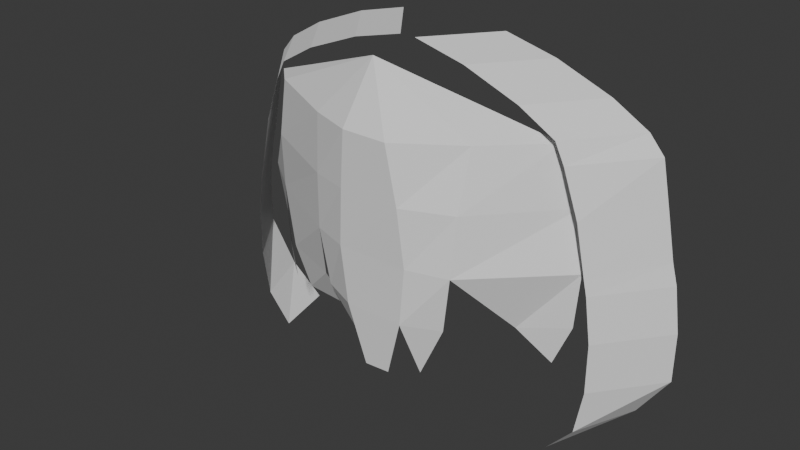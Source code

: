 # Source: hair000.blend  (saved by Blender 4.2.66; exported with 4.5.12 LTS)
import bpy
from mathutils import Matrix  # noqa: F401  (used for matrix-valued properties, if any)

bpy.ops.wm.read_factory_settings(use_empty=True)
scene = bpy.context.scene
scene.name = 'Scene'

# ---- collections
col_collection = bpy.data.collections.new('Collection'); scene.collection.children.link(col_collection)

# ---- world
world_world = bpy.data.worlds.new('World'); scene.world = world_world
world_world.use_nodes = True; world_world.node_tree.nodes.clear()
_N = world_world.node_tree.nodes; _L = world_world.node_tree.links
n0 = _N.new('ShaderNodeOutputWorld'); n0.name = 'World Output'; n0.location = (300, 300)
n1 = _N.new('ShaderNodeBackground'); n1.name = 'Background'; n1.location = (10, 300)
n1.inputs[0].default_value = (0.05088, 0.05088, 0.05088, 1.0)
_L.new(n1.outputs[0], n0.inputs[0])
n0.is_active_output = True
world_world.color = (0.05088, 0.05088, 0.05088)
world_world.sun_shadow_jitter_overblur = 0.0

# ---- meshes
me_plane = bpy.data.meshes.new('Plane')
me_plane.from_pydata([(0.0225, 0.09821, 1.228), (0.3192, 0.09821, 1.214), (-0.2073, 0.09018, 2.228), (0.4575, 0.2169, 2.22), (-0.1995, 0.06948, 1.972), (-0.2083, 0.07882, 1.717), (-0.1587, 0.08461, 1.463), (0.4254, 0.107, 1.451), (0.4653, 0.09036, 1.708), (0.4653, 0.1268, 1.964), (-0.6102, 0.3164, 1.298), (-0.2035, 0.2356, 1.271), (-0.6684, 0.364, 2.232), (-0.815, 0.4998, 1.975), (-0.815, 0.4367, 1.719), (-0.7668, 0.4434, 1.462), (-0.233, 0.1353, 1.467), (0.7446, 0.4176, 1.28), (0.6985, 0.4662, 2.214), (0.6097, 0.3438, 1.429), (0.8202, 0.433, 1.468), (0.8387, 0.4354, 1.717), (0.7812, 0.486, 1.964), (0.1017, 0.0108, 1.212), (0.2096, 0.0108, 2.233), (1.731e-05, 0.0108, 2.233), (0.2803, 0.0108, 1.468), (0.007296, 0.0108, 1.468), (0.2989, 0.01665, 1.724), (-0.02746, 0.0108, 1.724), (0.2661, 0.0108, 1.98), (-0.01659, 0.0108, 1.98), (-0.4263, 0.2365, 1.286), (-0.5689, 0.2693, 2.232), (-0.5709, 0.2613, 1.462), (-0.6051, 0.2773, 1.724), (-0.5969, 0.2589, 1.975), (0.2207, 0.0108, 1.22), (-0.5328, 0.2596, 1.287), (-0.01128, 0.204, 2.474), (-0.01128, 0.204, 2.474), (-0.01128, 0.204, 2.474), (-0.01128, 0.204, 2.474), (-0.01128, 0.204, 2.474), (-0.01128, 0.204, 2.474), (-0.01128, 0.204, 2.474), (0.3012, 0.2126, 2.305), (0.145, 0.2083, 2.389), (0.06236, 0.1396, 2.394), (0.136, 0.07521, 2.313), (-0.142, 0.1281, 2.31), (-0.07662, 0.1661, 2.392), (-0.1972, 0.2258, 2.393), (-0.383, 0.2475, 2.312), (-0.003747, 0.07521, 2.313), (-0.007512, 0.1396, 2.394), (0.4619, 0.3788, 2.301), (0.2253, 0.2914, 2.387), (-0.2303, 0.2574, 2.393), (-0.4494, 0.3107, 2.312), (-0.5242, 0.245, 1.457)], [], [(30, 9, 3, 24), (1, 7, 26), (26, 7, 8, 28), (28, 8, 9, 30), (36, 4, 2, 33), (32, 11, 16, 60), (60, 16, 5, 35), (35, 5, 4, 36), (9, 22, 18, 3), (17, 20, 19), (19, 20, 21, 8), (8, 21, 22, 9), (5, 29, 31, 4), (29, 28, 30, 31), (6, 27, 29, 5), (27, 26, 28, 29), (0, 27, 6), (23, 37, 26, 27), (4, 31, 25, 2), (31, 30, 24, 25), (14, 35, 36, 13), (15, 34, 35, 14), (10, 38, 34, 15), (13, 36, 33, 12), (48, 47, 40, 43), (52, 51, 39, 45), (51, 55, 44, 39), (55, 48, 43, 44), (47, 57, 42, 40), (58, 52, 45, 41), (12, 33, 53, 59), (59, 53, 52, 58), (3, 18, 56, 46), (46, 56, 57, 47), (25, 24, 49, 54), (54, 49, 48, 55), (2, 25, 54, 50), (50, 54, 55, 51), (33, 2, 50, 53), (53, 50, 51, 52), (24, 3, 46, 49), (49, 46, 47, 48)])
_uv = me_plane.uv_layers.new(name='UVMap')
_uv.uv.foreach_set('vector', [0.736, 0.75, 1.0, 0.75, 0.7143, 1.0, 0.565, 1.0, 0.7527, 0.0, 0.9341, 0.25, 0.761, 0.25, 0.761, 0.25, 0.9341, 0.25, 1.0, 0.5, 0.7937, 0.5, 0.7937, 0.5, 1.0, 0.5, 1.0, 0.75, 0.736, 0.75, 0.3841, 0.75, 1.0, 0.75, 0.7143, 1.0, 0.4334, 1.0, 0.4364, 0.0, 0.7527, 0.0, 0.9341, 0.25, 0.3808, 0.25, 0.3808, 0.25, 0.9341, 0.25, 1.0, 0.5, 0.3841, 0.5, 0.3841, 0.5, 1.0, 0.5, 1.0, 0.75, 0.3841, 0.75, 0.0, 0.75, 0.7092, 0.75, 0.7143, 1.0, 0.2582, 1.0, 0.7527, 0.0, 0.9341, 0.25, 0.03571, 0.25, 0.03571, 0.25, 0.9341, 0.25, 0.8018, 0.5, 0.0, 0.5, 0.0, 0.5, 0.8018, 0.5, 0.7092, 0.75, 0.0, 0.75, 0.0, 0.5, 0.219, 0.5, 0.2381, 0.75, 0.0, 0.75, 0.219, 0.5, 0.7937, 0.5, 0.736, 0.75, 0.2381, 0.75, 0.03571, 0.25, 0.2802, 0.25, 0.219, 0.5, 0.0, 0.5, 0.2802, 0.25, 0.761, 0.25, 0.7937, 0.5, 0.219, 0.5, 0.4134, 0.0, 0.2802, 0.25, 0.03571, 0.25, 0.4134, 0.0, 0.5846, 0.0, 0.761, 0.25, 0.2802, 0.25, 0.0, 0.75, 0.2381, 0.75, 0.413, 1.0, 0.2582, 1.0, 0.2381, 0.75, 0.736, 0.75, 0.565, 1.0, 0.413, 1.0, 0.0, 0.5, 0.3841, 0.5, 0.3841, 0.75, 0.0, 0.75, 0.03571, 0.25, 0.3808, 0.25, 0.3841, 0.5, 0.0, 0.5, 0.239, 0.0, 0.4364, 0.0, 0.3808, 0.25, 0.03571, 0.25, 0.0, 0.75, 0.3841, 0.75, 0.4334, 1.0, 0.2582, 1.0, 0.565, 1.0, 0.7143, 1.0, 0.7143, 1.0, 0.565, 1.0, 0.4334, 1.0, 0.7143, 1.0, 0.7143, 1.0, 0.4334, 1.0, 0.2582, 1.0, 0.413, 1.0, 0.413, 1.0, 0.2582, 1.0, 0.413, 1.0, 0.565, 1.0, 0.565, 1.0, 0.413, 1.0, 0.2582, 1.0, 0.7143, 1.0, 0.7143, 1.0, 0.2582, 1.0, 0.2582, 1.0, 0.4334, 1.0, 0.4334, 1.0, 0.2582, 1.0, 0.2582, 1.0, 0.4334, 1.0, 0.4334, 1.0, 0.2582, 1.0, 0.2582, 1.0, 0.4334, 1.0, 0.4334, 1.0, 0.2582, 1.0, 0.2582, 1.0, 0.7143, 1.0, 0.7143, 1.0, 0.2582, 1.0, 0.2582, 1.0, 0.7143, 1.0, 0.7143, 1.0, 0.2582, 1.0, 0.413, 1.0, 0.565, 1.0, 0.565, 1.0, 0.413, 1.0, 0.413, 1.0, 0.565, 1.0, 0.565, 1.0, 0.413, 1.0, 0.2582, 1.0, 0.413, 1.0, 0.413, 1.0, 0.2582, 1.0, 0.2582, 1.0, 0.413, 1.0, 0.413, 1.0, 0.2582, 1.0, 0.4334, 1.0, 0.7143, 1.0, 0.7143, 1.0, 0.4334, 1.0, 0.4334, 1.0, 0.7143, 1.0, 0.7143, 1.0, 0.4334, 1.0, 0.565, 1.0, 0.7143, 1.0, 0.7143, 1.0, 0.565, 1.0, 0.565, 1.0, 0.7143, 1.0, 0.7143, 1.0, 0.565, 1.0])
me_plane.update()
me_plane_001 = bpy.data.meshes.new('Plane.001')
me_plane_001.from_pydata([(0.9161, 0.398, 1.217), (1.144, 0.693, 1.217), (0.9161, 0.398, 1.445), (1.144, 0.693, 1.445), (0.8865, 0.398, 1.652), (1.114, 0.693, 1.652), (0.8708, 0.398, 1.719), (1.087, 0.693, 1.749), (0.8217, 0.398, 1.95), (1.048, 0.693, 1.942), (0.7469, 0.398, 2.158), (1.001, 0.693, 2.166), (0.703, 0.398, 2.248), (0.9309, 0.693, 2.248), (0.5343, 0.398, 2.346), (0.7623, 0.693, 2.346), (0.2769, 0.398, 2.447), (0.5048, 0.693, 2.447), (0.03627, 0.398, 2.507), (0.2642, 0.693, 2.507), (0.8792, 0.398, 1.009), (1.004, 0.693, 1.009), (0.7586, 0.398, 0.8723), (0.8284, 0.693, 0.8723)], [], [(0, 1, 3, 2), (2, 3, 5, 4), (4, 5, 7, 6), (6, 7, 9, 8), (8, 9, 11, 10), (10, 11, 13, 12), (12, 13, 15, 14), (14, 15, 17, 16), (16, 17, 19, 18), (1, 0, 20, 21), (21, 20, 22, 23)])
_uv = me_plane_001.uv_layers.new(name='UVMap')
_uv.uv.foreach_set('vector', [0.0, 0.0, 1.0, 0.0, 1.0, 1.0, 0.0, 1.0, 0.0, 1.0, 1.0, 1.0, 1.0, 1.0, 0.0, 1.0, 0.0, 1.0, 1.0, 1.0, 1.0, 1.0, 0.0, 1.0, 0.0, 1.0, 1.0, 1.0, 1.0, 1.0, 0.0, 1.0, 0.0, 1.0, 1.0, 1.0, 1.0, 1.0, 0.0, 1.0, 0.0, 1.0, 1.0, 1.0, 1.0, 1.0, 0.0, 1.0, 0.0, 1.0, 1.0, 1.0, 1.0, 1.0, 0.0, 1.0, 0.0, 1.0, 1.0, 1.0, 1.0, 1.0, 0.0, 1.0, 0.0, 1.0, 1.0, 1.0, 1.0, 1.0, 0.0, 1.0, 1.0, 0.0, 0.0, 0.0, 0.0, 0.0, 1.0, 0.0, 1.0, 0.0, 0.0, 0.0, 0.0, 0.0, 1.0, 0.0])
me_plane_001.update()

# ---- objects
ob_plane = bpy.data.objects.new('Plane', me_plane)
ob_plane_001 = bpy.data.objects.new('Plane.001', me_plane_001)

# ---- transforms, parenting, visibility, modifiers, constraints
ob_plane.location = (0.0, 0.0, 0.0)
ob_plane_001.location = (0.0, 0.0, 0.0)
_m = ob_plane_001.modifiers.new('Mirror', 'MIRROR')

# ---- collection membership
col_collection.objects.link(ob_plane)
col_collection.objects.link(ob_plane_001)

# ---- scene / render settings (as saved in the file)
scene.frame_start = 1; scene.frame_end = 250; scene.frame_set(1)
scene.render.engine = 'BLENDER_EEVEE_NEXT'
bpy.context.view_layer.update()

# ---- added for rendering (the .blend has no active camera and no usable light): camera, sun
cam_auto = bpy.data.cameras.new('AutoCamera')
cam_auto.lens = 50.0
cam_auto.sensor_width = 36.0
cam_auto.clip_end = 1000.0
ob_auto_camera = bpy.data.objects.new('AutoCamera', cam_auto)
scene.collection.objects.link(ob_auto_camera)
ob_auto_camera.location = (2.67698, -2.8605, 3.83104)
ob_auto_camera.rotation_euler = (1.09748, -7.21219e-08, 0.694738)
scene.camera = ob_auto_camera
light_auto_sun = bpy.data.lights.new('AutoSun', 'SUN')
light_auto_sun.energy = 3.0
light_auto_sun.angle = 0.0523599
ob_auto_sun = bpy.data.objects.new('AutoSun', light_auto_sun)
scene.collection.objects.link(ob_auto_sun)
ob_auto_sun.rotation_euler = (0.872665, 0.174533, 0.523599)
bpy.context.view_layer.update()
